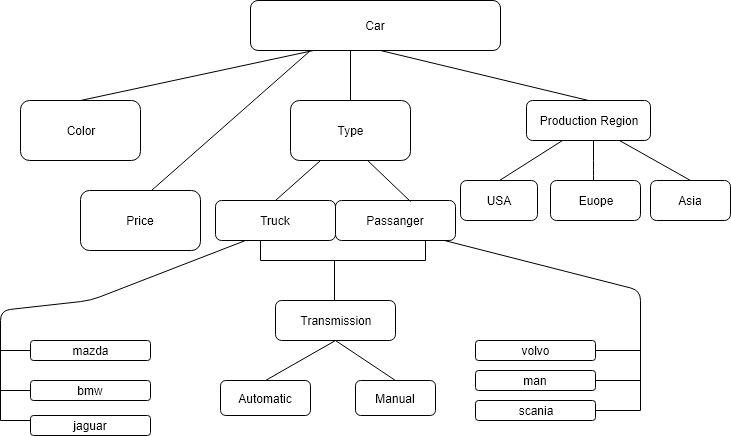

The diagram above was exported from draw.io. Its source (the exported page's mxGraphModel, read from the mxfile embedded in the PNG):
<mxGraphModel dx="786" dy="533" grid="1" gridSize="10" guides="1" tooltips="1" connect="1" arrows="1" fold="1" page="1" pageScale="1" pageWidth="827" pageHeight="1169" math="0" shadow="0">
  <root>
    <mxCell id="0" />
    <mxCell id="1" parent="0" />
    <mxCell id="0q2yq6o-C_3hXIEeyqUr-1" value="Car" style="rounded=1;whiteSpace=wrap;html=1;" vertex="1" parent="1">
      <mxGeometry x="260" y="20" width="250" height="50" as="geometry" />
    </mxCell>
    <mxCell id="0q2yq6o-C_3hXIEeyqUr-4" value="USA&lt;br&gt;" style="rounded=1;whiteSpace=wrap;html=1;" vertex="1" parent="1">
      <mxGeometry x="470" y="200" width="77" height="40" as="geometry" />
    </mxCell>
    <mxCell id="0q2yq6o-C_3hXIEeyqUr-8" value="Asia&lt;br&gt;" style="rounded=1;whiteSpace=wrap;html=1;" vertex="1" parent="1">
      <mxGeometry x="660" y="200" width="80" height="40" as="geometry" />
    </mxCell>
    <mxCell id="0q2yq6o-C_3hXIEeyqUr-15" value="" style="endArrow=none;html=1;exitX=0.5;exitY=0;exitDx=0;exitDy=0;" edge="1" parent="1" source="0q2yq6o-C_3hXIEeyqUr-17">
      <mxGeometry width="50" height="50" relative="1" as="geometry">
        <mxPoint x="580" y="110" as="sourcePoint" />
        <mxPoint x="390" y="70" as="targetPoint" />
      </mxGeometry>
    </mxCell>
    <mxCell id="0q2yq6o-C_3hXIEeyqUr-17" value="Production Region" style="rounded=1;whiteSpace=wrap;html=1;" vertex="1" parent="1">
      <mxGeometry x="536" y="120" width="124" height="40" as="geometry" />
    </mxCell>
    <mxCell id="0q2yq6o-C_3hXIEeyqUr-18" value="" style="endArrow=none;html=1;" edge="1" parent="1">
      <mxGeometry width="50" height="50" relative="1" as="geometry">
        <mxPoint x="603" y="200" as="sourcePoint" />
        <mxPoint x="603" y="160" as="targetPoint" />
        <Array as="points">
          <mxPoint x="603" y="190" />
        </Array>
      </mxGeometry>
    </mxCell>
    <mxCell id="0q2yq6o-C_3hXIEeyqUr-19" value="Euope&lt;br&gt;" style="rounded=1;whiteSpace=wrap;html=1;" vertex="1" parent="1">
      <mxGeometry x="560" y="200" width="90" height="40" as="geometry" />
    </mxCell>
    <mxCell id="0q2yq6o-C_3hXIEeyqUr-20" value="Transmission&lt;br&gt;" style="rounded=1;whiteSpace=wrap;html=1;" vertex="1" parent="1">
      <mxGeometry x="285" y="320" width="120" height="40" as="geometry" />
    </mxCell>
    <mxCell id="0q2yq6o-C_3hXIEeyqUr-23" value="Manual" style="rounded=1;whiteSpace=wrap;html=1;" vertex="1" parent="1">
      <mxGeometry x="365" y="400" width="80" height="35" as="geometry" />
    </mxCell>
    <mxCell id="0q2yq6o-C_3hXIEeyqUr-24" value="Automatic" style="rounded=1;whiteSpace=wrap;html=1;" vertex="1" parent="1">
      <mxGeometry x="230" y="400" width="90" height="35" as="geometry" />
    </mxCell>
    <mxCell id="0q2yq6o-C_3hXIEeyqUr-25" value="" style="endArrow=none;html=1;entryX=0.25;entryY=1;entryDx=0;entryDy=0;exitX=0.5;exitY=0;exitDx=0;exitDy=0;" edge="1" parent="1" source="0q2yq6o-C_3hXIEeyqUr-32" target="0q2yq6o-C_3hXIEeyqUr-43">
      <mxGeometry width="50" height="50" relative="1" as="geometry">
        <mxPoint x="215" y="120" as="sourcePoint" />
        <mxPoint x="265" y="70" as="targetPoint" />
      </mxGeometry>
    </mxCell>
    <mxCell id="0q2yq6o-C_3hXIEeyqUr-27" value="" style="endArrow=none;html=1;exitX=0.5;exitY=1;exitDx=0;exitDy=0;entryX=0.5;entryY=0;entryDx=0;entryDy=0;" edge="1" parent="1" source="0q2yq6o-C_3hXIEeyqUr-20" target="0q2yq6o-C_3hXIEeyqUr-24">
      <mxGeometry width="50" height="50" relative="1" as="geometry">
        <mxPoint x="295" y="510" as="sourcePoint" />
        <mxPoint x="345" y="540" as="targetPoint" />
      </mxGeometry>
    </mxCell>
    <mxCell id="0q2yq6o-C_3hXIEeyqUr-28" value="" style="endArrow=none;html=1;exitX=0.5;exitY=0;exitDx=0;exitDy=0;" edge="1" parent="1" source="0q2yq6o-C_3hXIEeyqUr-4">
      <mxGeometry width="50" height="50" relative="1" as="geometry">
        <mxPoint x="522" y="210" as="sourcePoint" />
        <mxPoint x="572" y="160" as="targetPoint" />
        <Array as="points" />
      </mxGeometry>
    </mxCell>
    <mxCell id="0q2yq6o-C_3hXIEeyqUr-29" value="" style="endArrow=none;html=1;exitX=0.75;exitY=1;exitDx=0;exitDy=0;" edge="1" parent="1" source="0q2yq6o-C_3hXIEeyqUr-17">
      <mxGeometry width="50" height="50" relative="1" as="geometry">
        <mxPoint x="650" y="160" as="sourcePoint" />
        <mxPoint x="700" y="200" as="targetPoint" />
      </mxGeometry>
    </mxCell>
    <mxCell id="0q2yq6o-C_3hXIEeyqUr-31" value="Passanger&lt;br&gt;" style="rounded=1;whiteSpace=wrap;html=1;" vertex="1" parent="1">
      <mxGeometry x="345" y="220" width="120" height="40" as="geometry" />
    </mxCell>
    <mxCell id="0q2yq6o-C_3hXIEeyqUr-32" value="Truck&lt;br&gt;" style="rounded=1;whiteSpace=wrap;html=1;" vertex="1" parent="1">
      <mxGeometry x="225" y="220" width="120" height="40" as="geometry" />
    </mxCell>
    <mxCell id="0q2yq6o-C_3hXIEeyqUr-33" value="" style="endArrow=none;html=1;entryX=0.25;entryY=1;entryDx=0;entryDy=0;" edge="1" parent="1" target="0q2yq6o-C_3hXIEeyqUr-1">
      <mxGeometry width="50" height="50" relative="1" as="geometry">
        <mxPoint x="90" y="120" as="sourcePoint" />
        <mxPoint x="140" y="70" as="targetPoint" />
      </mxGeometry>
    </mxCell>
    <mxCell id="0q2yq6o-C_3hXIEeyqUr-38" value="" style="endArrow=none;html=1;exitX=0.628;exitY=0.972;exitDx=0;exitDy=0;exitPerimeter=0;entryX=0.625;entryY=0.025;entryDx=0;entryDy=0;entryPerimeter=0;" edge="1" parent="1" source="0q2yq6o-C_3hXIEeyqUr-43" target="0q2yq6o-C_3hXIEeyqUr-31">
      <mxGeometry width="50" height="50" relative="1" as="geometry">
        <mxPoint x="215" y="350" as="sourcePoint" />
        <mxPoint x="405" y="210" as="targetPoint" />
      </mxGeometry>
    </mxCell>
    <mxCell id="0q2yq6o-C_3hXIEeyqUr-39" value="Color&lt;br&gt;" style="rounded=1;whiteSpace=wrap;html=1;" vertex="1" parent="1">
      <mxGeometry x="30" y="120" width="120" height="60" as="geometry" />
    </mxCell>
    <mxCell id="0q2yq6o-C_3hXIEeyqUr-40" value="Price" style="rounded=1;whiteSpace=wrap;html=1;" vertex="1" parent="1">
      <mxGeometry x="90" y="210" width="120" height="60" as="geometry" />
    </mxCell>
    <mxCell id="0q2yq6o-C_3hXIEeyqUr-42" value="" style="endArrow=none;html=1;exitX=0.589;exitY=0.006;exitDx=0;exitDy=0;exitPerimeter=0;" edge="1" parent="1" source="0q2yq6o-C_3hXIEeyqUr-40">
      <mxGeometry width="50" height="50" relative="1" as="geometry">
        <mxPoint x="89" y="200" as="sourcePoint" />
        <mxPoint x="320" y="70" as="targetPoint" />
        <Array as="points" />
      </mxGeometry>
    </mxCell>
    <mxCell id="0q2yq6o-C_3hXIEeyqUr-43" value="Type&lt;br&gt;" style="rounded=1;whiteSpace=wrap;html=1;" vertex="1" parent="1">
      <mxGeometry x="300" y="120" width="120" height="60" as="geometry" />
    </mxCell>
    <mxCell id="0q2yq6o-C_3hXIEeyqUr-44" value="" style="endArrow=none;html=1;" edge="1" parent="1">
      <mxGeometry width="50" height="50" relative="1" as="geometry">
        <mxPoint x="360" y="120" as="sourcePoint" />
        <mxPoint x="360" y="70" as="targetPoint" />
      </mxGeometry>
    </mxCell>
    <mxCell id="0q2yq6o-C_3hXIEeyqUr-45" value="" style="endArrow=none;html=1;" edge="1" parent="1">
      <mxGeometry width="50" height="50" relative="1" as="geometry">
        <mxPoint x="270" y="280" as="sourcePoint" />
        <mxPoint x="435" y="280" as="targetPoint" />
      </mxGeometry>
    </mxCell>
    <mxCell id="0q2yq6o-C_3hXIEeyqUr-47" value="" style="endArrow=none;html=1;" edge="1" parent="1">
      <mxGeometry width="50" height="50" relative="1" as="geometry">
        <mxPoint x="344" y="320" as="sourcePoint" />
        <mxPoint x="344" y="280" as="targetPoint" />
      </mxGeometry>
    </mxCell>
    <mxCell id="0q2yq6o-C_3hXIEeyqUr-48" value="" style="endArrow=none;html=1;" edge="1" parent="1">
      <mxGeometry width="50" height="50" relative="1" as="geometry">
        <mxPoint x="270" y="280" as="sourcePoint" />
        <mxPoint x="270" y="260" as="targetPoint" />
      </mxGeometry>
    </mxCell>
    <mxCell id="0q2yq6o-C_3hXIEeyqUr-49" value="" style="endArrow=none;html=1;" edge="1" parent="1">
      <mxGeometry width="50" height="50" relative="1" as="geometry">
        <mxPoint x="435" y="280" as="sourcePoint" />
        <mxPoint x="435" y="260" as="targetPoint" />
      </mxGeometry>
    </mxCell>
    <mxCell id="0q2yq6o-C_3hXIEeyqUr-50" value="" style="endArrow=none;html=1;entryX=0.5;entryY=0;entryDx=0;entryDy=0;" edge="1" parent="1" target="0q2yq6o-C_3hXIEeyqUr-23">
      <mxGeometry width="50" height="50" relative="1" as="geometry">
        <mxPoint x="345" y="360" as="sourcePoint" />
        <mxPoint x="405" y="390" as="targetPoint" />
      </mxGeometry>
    </mxCell>
    <mxCell id="0q2yq6o-C_3hXIEeyqUr-52" value="" style="endArrow=none;html=1;entryX=0.25;entryY=1;entryDx=0;entryDy=0;" edge="1" parent="1" target="0q2yq6o-C_3hXIEeyqUr-32">
      <mxGeometry width="50" height="50" relative="1" as="geometry">
        <mxPoint x="10" y="440" as="sourcePoint" />
        <mxPoint x="250" y="280" as="targetPoint" />
        <Array as="points">
          <mxPoint x="10" y="330" />
          <mxPoint x="100" y="320" />
        </Array>
      </mxGeometry>
    </mxCell>
    <mxCell id="0q2yq6o-C_3hXIEeyqUr-53" value="" style="endArrow=none;html=1;entryX=0.908;entryY=1.008;entryDx=0;entryDy=0;entryPerimeter=0;" edge="1" parent="1" target="0q2yq6o-C_3hXIEeyqUr-31">
      <mxGeometry width="50" height="50" relative="1" as="geometry">
        <mxPoint x="650" y="430" as="sourcePoint" />
        <mxPoint x="515" y="310" as="targetPoint" />
        <Array as="points">
          <mxPoint x="650" y="310" />
        </Array>
      </mxGeometry>
    </mxCell>
    <mxCell id="0q2yq6o-C_3hXIEeyqUr-54" value="mazda" style="rounded=1;whiteSpace=wrap;html=1;" vertex="1" parent="1">
      <mxGeometry x="40" y="360" width="120" height="20" as="geometry" />
    </mxCell>
    <mxCell id="0q2yq6o-C_3hXIEeyqUr-55" value="jaguar" style="rounded=1;whiteSpace=wrap;html=1;" vertex="1" parent="1">
      <mxGeometry x="40" y="435" width="120" height="20" as="geometry" />
    </mxCell>
    <mxCell id="0q2yq6o-C_3hXIEeyqUr-57" style="edgeStyle=orthogonalEdgeStyle;rounded=0;html=1;exitX=0.75;exitY=1;exitDx=0;exitDy=0;jettySize=auto;orthogonalLoop=1;" edge="1" parent="1" source="0q2yq6o-C_3hXIEeyqUr-56">
      <mxGeometry relative="1" as="geometry">
        <mxPoint x="130" y="410" as="targetPoint" />
      </mxGeometry>
    </mxCell>
    <mxCell id="0q2yq6o-C_3hXIEeyqUr-56" value="bmw" style="rounded=1;whiteSpace=wrap;html=1;" vertex="1" parent="1">
      <mxGeometry x="40" y="400" width="120" height="20" as="geometry" />
    </mxCell>
    <mxCell id="0q2yq6o-C_3hXIEeyqUr-58" value="volvo" style="rounded=1;whiteSpace=wrap;html=1;" vertex="1" parent="1">
      <mxGeometry x="485" y="360" width="120" height="20" as="geometry" />
    </mxCell>
    <mxCell id="0q2yq6o-C_3hXIEeyqUr-59" value="man" style="rounded=1;whiteSpace=wrap;html=1;" vertex="1" parent="1">
      <mxGeometry x="485" y="390" width="120" height="20" as="geometry" />
    </mxCell>
    <mxCell id="0q2yq6o-C_3hXIEeyqUr-60" value="scania" style="rounded=1;whiteSpace=wrap;html=1;" vertex="1" parent="1">
      <mxGeometry x="485" y="420" width="120" height="20" as="geometry" />
    </mxCell>
    <mxCell id="0q2yq6o-C_3hXIEeyqUr-62" value="" style="endArrow=none;html=1;" edge="1" parent="1">
      <mxGeometry width="50" height="50" relative="1" as="geometry">
        <mxPoint x="10" y="440" as="sourcePoint" />
        <mxPoint x="40" y="440" as="targetPoint" />
      </mxGeometry>
    </mxCell>
    <mxCell id="0q2yq6o-C_3hXIEeyqUr-63" value="" style="endArrow=none;html=1;entryX=0;entryY=0.5;entryDx=0;entryDy=0;" edge="1" parent="1" target="0q2yq6o-C_3hXIEeyqUr-56">
      <mxGeometry width="50" height="50" relative="1" as="geometry">
        <mxPoint x="10" y="410" as="sourcePoint" />
        <mxPoint x="50" y="450" as="targetPoint" />
      </mxGeometry>
    </mxCell>
    <mxCell id="0q2yq6o-C_3hXIEeyqUr-64" value="" style="endArrow=none;html=1;entryX=0;entryY=0.5;entryDx=0;entryDy=0;" edge="1" parent="1" target="0q2yq6o-C_3hXIEeyqUr-54">
      <mxGeometry width="50" height="50" relative="1" as="geometry">
        <mxPoint x="10" y="370" as="sourcePoint" />
        <mxPoint x="60" y="460" as="targetPoint" />
      </mxGeometry>
    </mxCell>
    <mxCell id="0q2yq6o-C_3hXIEeyqUr-65" value="" style="endArrow=none;html=1;exitX=1;exitY=0.5;exitDx=0;exitDy=0;" edge="1" parent="1" source="0q2yq6o-C_3hXIEeyqUr-58">
      <mxGeometry width="50" height="50" relative="1" as="geometry">
        <mxPoint x="40" y="470" as="sourcePoint" />
        <mxPoint x="650" y="370" as="targetPoint" />
      </mxGeometry>
    </mxCell>
    <mxCell id="0q2yq6o-C_3hXIEeyqUr-66" value="" style="endArrow=none;html=1;exitX=1;exitY=0.5;exitDx=0;exitDy=0;" edge="1" parent="1" source="0q2yq6o-C_3hXIEeyqUr-59">
      <mxGeometry width="50" height="50" relative="1" as="geometry">
        <mxPoint x="610" y="400" as="sourcePoint" />
        <mxPoint x="650" y="400" as="targetPoint" />
      </mxGeometry>
    </mxCell>
    <mxCell id="0q2yq6o-C_3hXIEeyqUr-67" value="" style="endArrow=none;html=1;exitX=1;exitY=0.5;exitDx=0;exitDy=0;" edge="1" parent="1" source="0q2yq6o-C_3hXIEeyqUr-60">
      <mxGeometry width="50" height="50" relative="1" as="geometry">
        <mxPoint x="610" y="430" as="sourcePoint" />
        <mxPoint x="650" y="430" as="targetPoint" />
      </mxGeometry>
    </mxCell>
  </root>
</mxGraphModel>